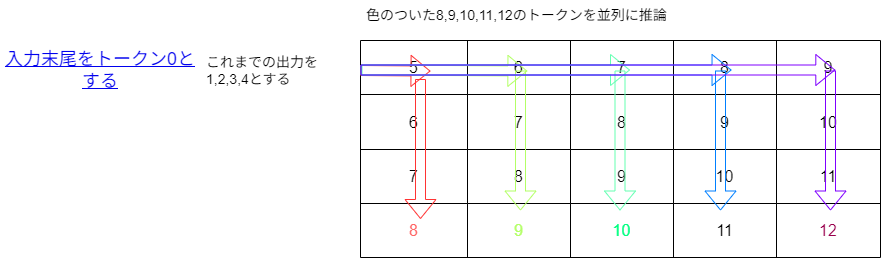

The diagram above was exported from draw.io. Its source (the exported page's mxGraphModel, read from the mxfile embedded in the PNG):
<mxGraphModel dx="1977" dy="495" grid="1" gridSize="10" guides="1" tooltips="1" connect="1" arrows="1" fold="1" page="1" pageScale="1" pageWidth="827" pageHeight="1169" math="0" shadow="0">
  <root>
    <mxCell id="0" />
    <mxCell id="1" parent="0" />
    <mxCell id="2" value="" style="shape=table;startSize=0;container=1;collapsible=0;childLayout=tableLayout;fontSize=16;strokeColor=#000000;" vertex="1" parent="1">
      <mxGeometry x="160" y="130" width="520" height="217" as="geometry" />
    </mxCell>
    <mxCell id="3" style="shape=tableRow;horizontal=0;startSize=0;swimlaneHead=0;swimlaneBody=0;strokeColor=inherit;top=0;left=0;bottom=0;right=0;collapsible=0;dropTarget=0;fillColor=none;points=[[0,0.5],[1,0.5]];portConstraint=eastwest;fontSize=16;" vertex="1" parent="2">
      <mxGeometry width="520" height="54" as="geometry" />
    </mxCell>
    <mxCell id="4" value="5" style="shape=partialRectangle;html=1;whiteSpace=wrap;connectable=0;strokeColor=inherit;overflow=hidden;fillColor=none;top=0;left=0;bottom=0;right=0;pointerEvents=1;fontSize=16;" vertex="1" parent="3">
      <mxGeometry width="107" height="54" as="geometry">
        <mxRectangle width="107" height="54" as="alternateBounds" />
      </mxGeometry>
    </mxCell>
    <mxCell id="5" value="6" style="shape=partialRectangle;html=1;whiteSpace=wrap;connectable=0;strokeColor=inherit;overflow=hidden;fillColor=none;top=0;left=0;bottom=0;right=0;pointerEvents=1;fontSize=16;" vertex="1" parent="3">
      <mxGeometry x="107" width="103" height="54" as="geometry">
        <mxRectangle width="103" height="54" as="alternateBounds" />
      </mxGeometry>
    </mxCell>
    <mxCell id="6" value="7" style="shape=partialRectangle;html=1;whiteSpace=wrap;connectable=0;strokeColor=inherit;overflow=hidden;fillColor=none;top=0;left=0;bottom=0;right=0;pointerEvents=1;fontSize=16;" vertex="1" parent="3">
      <mxGeometry x="210" width="103" height="54" as="geometry">
        <mxRectangle width="103" height="54" as="alternateBounds" />
      </mxGeometry>
    </mxCell>
    <mxCell id="7" value="8" style="shape=partialRectangle;html=1;whiteSpace=wrap;connectable=0;strokeColor=inherit;overflow=hidden;fillColor=none;top=0;left=0;bottom=0;right=0;pointerEvents=1;fontSize=16;" vertex="1" parent="3">
      <mxGeometry x="313" width="103" height="54" as="geometry">
        <mxRectangle width="103" height="54" as="alternateBounds" />
      </mxGeometry>
    </mxCell>
    <mxCell id="8" value="9" style="shape=partialRectangle;html=1;whiteSpace=wrap;connectable=0;strokeColor=inherit;overflow=hidden;fillColor=none;top=0;left=0;bottom=0;right=0;pointerEvents=1;fontSize=16;" vertex="1" parent="3">
      <mxGeometry x="416" width="104" height="54" as="geometry">
        <mxRectangle width="104" height="54" as="alternateBounds" />
      </mxGeometry>
    </mxCell>
    <mxCell id="9" value="" style="shape=tableRow;horizontal=0;startSize=0;swimlaneHead=0;swimlaneBody=0;strokeColor=inherit;top=0;left=0;bottom=0;right=0;collapsible=0;dropTarget=0;fillColor=none;points=[[0,0.5],[1,0.5]];portConstraint=eastwest;fontSize=16;" vertex="1" parent="2">
      <mxGeometry y="54" width="520" height="55" as="geometry" />
    </mxCell>
    <mxCell id="10" value="6" style="shape=partialRectangle;html=1;whiteSpace=wrap;connectable=0;strokeColor=inherit;overflow=hidden;fillColor=none;top=0;left=0;bottom=0;right=0;pointerEvents=1;fontSize=16;" vertex="1" parent="9">
      <mxGeometry width="107" height="55" as="geometry">
        <mxRectangle width="107" height="55" as="alternateBounds" />
      </mxGeometry>
    </mxCell>
    <mxCell id="11" value="7" style="shape=partialRectangle;html=1;whiteSpace=wrap;connectable=0;strokeColor=inherit;overflow=hidden;fillColor=none;top=0;left=0;bottom=0;right=0;pointerEvents=1;fontSize=16;" vertex="1" parent="9">
      <mxGeometry x="107" width="103" height="55" as="geometry">
        <mxRectangle width="103" height="55" as="alternateBounds" />
      </mxGeometry>
    </mxCell>
    <mxCell id="12" value="8" style="shape=partialRectangle;html=1;whiteSpace=wrap;connectable=0;strokeColor=inherit;overflow=hidden;fillColor=none;top=0;left=0;bottom=0;right=0;pointerEvents=1;fontSize=16;" vertex="1" parent="9">
      <mxGeometry x="210" width="103" height="55" as="geometry">
        <mxRectangle width="103" height="55" as="alternateBounds" />
      </mxGeometry>
    </mxCell>
    <mxCell id="13" value="9" style="shape=partialRectangle;html=1;whiteSpace=wrap;connectable=0;strokeColor=inherit;overflow=hidden;fillColor=none;top=0;left=0;bottom=0;right=0;pointerEvents=1;fontSize=16;" vertex="1" parent="9">
      <mxGeometry x="313" width="103" height="55" as="geometry">
        <mxRectangle width="103" height="55" as="alternateBounds" />
      </mxGeometry>
    </mxCell>
    <mxCell id="14" value="10" style="shape=partialRectangle;html=1;whiteSpace=wrap;connectable=0;strokeColor=inherit;overflow=hidden;fillColor=none;top=0;left=0;bottom=0;right=0;pointerEvents=1;fontSize=16;" vertex="1" parent="9">
      <mxGeometry x="416" width="104" height="55" as="geometry">
        <mxRectangle width="104" height="55" as="alternateBounds" />
      </mxGeometry>
    </mxCell>
    <mxCell id="15" value="" style="shape=tableRow;horizontal=0;startSize=0;swimlaneHead=0;swimlaneBody=0;strokeColor=inherit;top=0;left=0;bottom=0;right=0;collapsible=0;dropTarget=0;fillColor=none;points=[[0,0.5],[1,0.5]];portConstraint=eastwest;fontSize=16;" vertex="1" parent="2">
      <mxGeometry y="109" width="520" height="54" as="geometry" />
    </mxCell>
    <mxCell id="16" value="7" style="shape=partialRectangle;html=1;whiteSpace=wrap;connectable=0;strokeColor=inherit;overflow=hidden;fillColor=none;top=0;left=0;bottom=0;right=0;pointerEvents=1;fontSize=16;" vertex="1" parent="15">
      <mxGeometry width="107" height="54" as="geometry">
        <mxRectangle width="107" height="54" as="alternateBounds" />
      </mxGeometry>
    </mxCell>
    <mxCell id="17" value="8" style="shape=partialRectangle;html=1;whiteSpace=wrap;connectable=0;strokeColor=inherit;overflow=hidden;fillColor=none;top=0;left=0;bottom=0;right=0;pointerEvents=1;fontSize=16;" vertex="1" parent="15">
      <mxGeometry x="107" width="103" height="54" as="geometry">
        <mxRectangle width="103" height="54" as="alternateBounds" />
      </mxGeometry>
    </mxCell>
    <mxCell id="18" value="9" style="shape=partialRectangle;html=1;whiteSpace=wrap;connectable=0;strokeColor=inherit;overflow=hidden;fillColor=none;top=0;left=0;bottom=0;right=0;pointerEvents=1;fontSize=16;" vertex="1" parent="15">
      <mxGeometry x="210" width="103" height="54" as="geometry">
        <mxRectangle width="103" height="54" as="alternateBounds" />
      </mxGeometry>
    </mxCell>
    <mxCell id="19" value="10" style="shape=partialRectangle;html=1;whiteSpace=wrap;connectable=0;strokeColor=inherit;overflow=hidden;fillColor=none;top=0;left=0;bottom=0;right=0;pointerEvents=1;fontSize=16;" vertex="1" parent="15">
      <mxGeometry x="313" width="103" height="54" as="geometry">
        <mxRectangle width="103" height="54" as="alternateBounds" />
      </mxGeometry>
    </mxCell>
    <mxCell id="20" value="11" style="shape=partialRectangle;html=1;whiteSpace=wrap;connectable=0;strokeColor=inherit;overflow=hidden;fillColor=none;top=0;left=0;bottom=0;right=0;pointerEvents=1;fontSize=16;" vertex="1" parent="15">
      <mxGeometry x="416" width="104" height="54" as="geometry">
        <mxRectangle width="104" height="54" as="alternateBounds" />
      </mxGeometry>
    </mxCell>
    <mxCell id="21" value="" style="shape=tableRow;horizontal=0;startSize=0;swimlaneHead=0;swimlaneBody=0;strokeColor=inherit;top=0;left=0;bottom=0;right=0;collapsible=0;dropTarget=0;fillColor=none;points=[[0,0.5],[1,0.5]];portConstraint=eastwest;fontSize=16;" vertex="1" parent="2">
      <mxGeometry y="163" width="520" height="54" as="geometry" />
    </mxCell>
    <mxCell id="22" value="8" style="shape=partialRectangle;html=1;whiteSpace=wrap;connectable=0;strokeColor=inherit;overflow=hidden;fillColor=none;top=0;left=0;bottom=0;right=0;pointerEvents=1;fontSize=16;fontColor=#FF6666;" vertex="1" parent="21">
      <mxGeometry width="107" height="54" as="geometry">
        <mxRectangle width="107" height="54" as="alternateBounds" />
      </mxGeometry>
    </mxCell>
    <mxCell id="23" value="&lt;font style=&quot;color: rgb(179, 255, 102);&quot;&gt;9&lt;/font&gt;" style="shape=partialRectangle;html=1;whiteSpace=wrap;connectable=0;strokeColor=inherit;overflow=hidden;fillColor=none;top=0;left=0;bottom=0;right=0;pointerEvents=1;fontSize=16;" vertex="1" parent="21">
      <mxGeometry x="107" width="103" height="54" as="geometry">
        <mxRectangle width="103" height="54" as="alternateBounds" />
      </mxGeometry>
    </mxCell>
    <mxCell id="24" value="&lt;font style=&quot;color: rgb(0, 255, 128);&quot;&gt;10&lt;/font&gt;" style="shape=partialRectangle;html=1;whiteSpace=wrap;connectable=0;strokeColor=inherit;overflow=hidden;fillColor=none;top=0;left=0;bottom=0;right=0;pointerEvents=1;fontSize=16;" vertex="1" parent="21">
      <mxGeometry x="210" width="103" height="54" as="geometry">
        <mxRectangle width="103" height="54" as="alternateBounds" />
      </mxGeometry>
    </mxCell>
    <mxCell id="25" value="11" style="shape=partialRectangle;html=1;whiteSpace=wrap;connectable=0;strokeColor=inherit;overflow=hidden;fillColor=none;top=0;left=0;bottom=0;right=0;pointerEvents=1;fontSize=16;" vertex="1" parent="21">
      <mxGeometry x="313" width="103" height="54" as="geometry">
        <mxRectangle width="103" height="54" as="alternateBounds" />
      </mxGeometry>
    </mxCell>
    <mxCell id="26" value="&lt;font style=&quot;color: rgb(153, 0, 77);&quot;&gt;12&lt;/font&gt;" style="shape=partialRectangle;html=1;whiteSpace=wrap;connectable=0;strokeColor=inherit;overflow=hidden;fillColor=none;top=0;left=0;bottom=0;right=0;pointerEvents=1;fontSize=16;" vertex="1" parent="21">
      <mxGeometry x="416" width="104" height="54" as="geometry">
        <mxRectangle width="104" height="54" as="alternateBounds" />
      </mxGeometry>
    </mxCell>
    <UserObject label="&lt;font style=&quot;font-size: 18px;&quot;&gt;入力末尾をトークン0とする&lt;/font&gt;" link="https://www.draw.io" id="27">
      <mxCell style="text;html=1;strokeColor=none;fillColor=none;whiteSpace=wrap;align=center;verticalAlign=middle;fontColor=#0000EE;fontStyle=4;" vertex="1" parent="1">
        <mxGeometry x="-200" y="140" width="200" height="40" as="geometry" />
      </mxCell>
    </UserObject>
    <mxCell id="28" value="" style="shape=flexArrow;endArrow=classic;html=1;strokeColor=#FF3333;" edge="1" parent="1">
      <mxGeometry width="50" height="50" relative="1" as="geometry">
        <mxPoint x="220" y="168.5" as="sourcePoint" />
        <mxPoint x="220" y="308.5" as="targetPoint" />
      </mxGeometry>
    </mxCell>
    <mxCell id="29" value="" style="shape=flexArrow;endArrow=classic;html=1;strokeColor=#B3FF66;" edge="1" parent="1">
      <mxGeometry width="50" height="50" relative="1" as="geometry">
        <mxPoint x="320" y="160" as="sourcePoint" />
        <mxPoint x="320" y="300" as="targetPoint" />
      </mxGeometry>
    </mxCell>
    <mxCell id="30" value="" style="shape=flexArrow;endArrow=classic;html=1;strokeColor=#66FFB3;" edge="1" parent="1">
      <mxGeometry width="50" height="50" relative="1" as="geometry">
        <mxPoint x="419.5" y="160" as="sourcePoint" />
        <mxPoint x="419.5" y="300" as="targetPoint" />
      </mxGeometry>
    </mxCell>
    <mxCell id="31" value="" style="shape=flexArrow;endArrow=classic;html=1;strokeColor=#007FFF;" edge="1" parent="1">
      <mxGeometry width="50" height="50" relative="1" as="geometry">
        <mxPoint x="520" y="160" as="sourcePoint" />
        <mxPoint x="520" y="300" as="targetPoint" />
      </mxGeometry>
    </mxCell>
    <mxCell id="32" value="" style="shape=flexArrow;endArrow=classic;html=1;strokeColor=#7F00FF;" edge="1" parent="1">
      <mxGeometry width="50" height="50" relative="1" as="geometry">
        <mxPoint x="630" y="160" as="sourcePoint" />
        <mxPoint x="630" y="300" as="targetPoint" />
      </mxGeometry>
    </mxCell>
    <mxCell id="33" value="" style="shape=flexArrow;endArrow=classic;html=1;strokeColor=#FF3333;" edge="1" parent="1">
      <mxGeometry width="50" height="50" relative="1" as="geometry">
        <mxPoint x="160" y="159.9973684210526" as="sourcePoint" />
        <mxPoint x="230" y="160.55" as="targetPoint" />
      </mxGeometry>
    </mxCell>
    <mxCell id="34" value="" style="shape=flexArrow;endArrow=classic;html=1;strokeColor=#B3FF66;exitX=0.006;exitY=0.296;exitDx=0;exitDy=0;exitPerimeter=0;" edge="1" parent="1">
      <mxGeometry width="50" height="50" relative="1" as="geometry">
        <mxPoint x="159.9999999999999" y="159.49400000000003" as="sourcePoint" />
        <mxPoint x="326.88" y="160.51" as="targetPoint" />
      </mxGeometry>
    </mxCell>
    <mxCell id="35" value="" style="shape=flexArrow;endArrow=classic;html=1;strokeColor=#66FFB3;exitX=0.002;exitY=0.315;exitDx=0;exitDy=0;exitPerimeter=0;" edge="1" parent="1">
      <mxGeometry width="50" height="50" relative="1" as="geometry">
        <mxPoint x="161.03999999999996" y="159.51" as="sourcePoint" />
        <mxPoint x="429.5" y="159.5" as="targetPoint" />
      </mxGeometry>
    </mxCell>
    <mxCell id="36" value="" style="shape=flexArrow;endArrow=classic;html=1;strokeColor=#007FFF;exitX=-0.002;exitY=0.315;exitDx=0;exitDy=0;exitPerimeter=0;" edge="1" parent="1">
      <mxGeometry width="50" height="50" relative="1" as="geometry">
        <mxPoint x="160.00000000000003" y="159.51" as="sourcePoint" />
        <mxPoint x="531.04" y="159.5" as="targetPoint" />
      </mxGeometry>
    </mxCell>
    <mxCell id="37" value="" style="shape=flexArrow;endArrow=classic;html=1;strokeColor=#7F00FF;exitX=0.01;exitY=0.315;exitDx=0;exitDy=0;exitPerimeter=0;" edge="1" parent="1">
      <mxGeometry width="50" height="50" relative="1" as="geometry">
        <mxPoint x="160.00000000000006" y="159.51" as="sourcePoint" />
        <mxPoint x="634.8" y="159.5" as="targetPoint" />
      </mxGeometry>
    </mxCell>
    <mxCell id="38" value="&lt;font style=&quot;font-size: 14px;&quot;&gt;色のついた8,9,10,11,12のトークンを並列に推論&lt;/font&gt;" style="text;strokeColor=none;fillColor=none;align=left;verticalAlign=middle;spacingLeft=4;spacingRight=4;overflow=hidden;points=[[0,0.5],[1,0.5]];portConstraint=eastwest;rotatable=0;whiteSpace=wrap;html=1;" vertex="1" parent="1">
      <mxGeometry x="160" y="90" width="320" height="30" as="geometry" />
    </mxCell>
    <mxCell id="39" value="&lt;span style=&quot;font-size: 14px;&quot;&gt;これまでの出力を1,2,3,4とする&lt;/span&gt;" style="text;strokeColor=none;fillColor=none;align=left;verticalAlign=middle;spacingLeft=4;spacingRight=4;overflow=hidden;points=[[0,0.5],[1,0.5]];portConstraint=eastwest;rotatable=0;whiteSpace=wrap;html=1;" vertex="1" parent="1">
      <mxGeometry y="130" width="160" height="60" as="geometry" />
    </mxCell>
  </root>
</mxGraphModel>